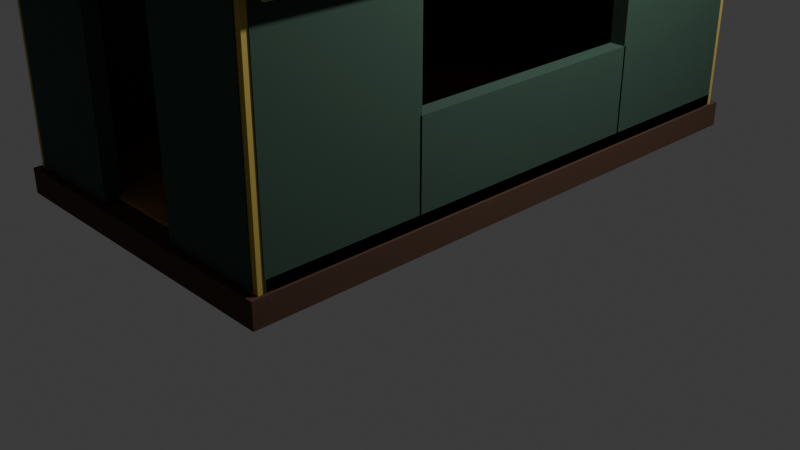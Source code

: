 # Source: kibitka-body.blend  (saved by Blender 5.3.31; exported with 4.5.12 LTS)
import bpy
from mathutils import Matrix  # noqa: F401  (used for matrix-valued properties, if any)

bpy.ops.wm.read_factory_settings(use_empty=True)
scene = bpy.context.scene
scene.name = 'Scene'

# ---- collections
col_collection = bpy.data.collections.new('Collection'); scene.collection.children.link(col_collection)
col_x = bpy.data.collections.new('Корпус'); scene.collection.children.link(col_x)
col_places = bpy.data.collections.new('places'); scene.collection.children.link(col_places)

# ---- materials (node trees are filled in below, after node groups)
mat_4a3020 = bpy.data.materials.new('#4a3020')
mat_4a3020.use_backface_culling = True
mat_4a3020.diffuse_color = (0.06848, 0.02956, 0.01444, 1.0)
mat_2f4a3c = bpy.data.materials.new('#2f4a3c')
mat_2f4a3c.use_backface_culling = True
mat_2f4a3c.diffuse_color = (0.02843, 0.06848, 0.04519, 1.0)
mat_b9a24a = bpy.data.materials.new('#b9a24a')
mat_b9a24a.use_backface_culling = True
mat_b9a24a.diffuse_color = (0.4851, 0.3613, 0.06848, 1.0)
mat_5e6264 = bpy.data.materials.new('#5e6264')
mat_5e6264.use_backface_culling = True
mat_5e6264.diffuse_color = (0.1119, 0.1221, 0.1274, 1.0)
mat_6a6e70 = bpy.data.materials.new('#6a6e70')
mat_6a6e70.use_backface_culling = True
mat_6a6e70.diffuse_color = (0.1441, 0.1559, 0.162, 1.0)
mat_c4b894 = bpy.data.materials.new('#c4b894')
mat_c4b894.use_backface_culling = True
mat_c4b894.diffuse_color = (0.552, 0.4793, 0.2961, 1.0)
mat_a07a50 = bpy.data.materials.new('#a07a50')
mat_a07a50.use_backface_culling = True
mat_a07a50.diffuse_color = (0.3515, 0.1946, 0.08022, 1.0)

# ---- material node trees
mat_4a3020.use_nodes = True; mat_4a3020.node_tree.nodes.clear()
_N = mat_4a3020.node_tree.nodes; _L = mat_4a3020.node_tree.links
n0 = _N.new('ShaderNodeBsdfPrincipled'); n0.name = 'Principled BSDF'; n0.location = (-200, 100)
n0.inputs[0].default_value = (0.06848, 0.02956, 0.01444, 1.0)
n0.inputs[2].default_value = 0.9
n0.inputs[10].default_value = 0.005
n1 = _N.new('ShaderNodeOutputMaterial'); n1.name = 'Material Output'; n1.location = (200, 100)
_L.new(n0.outputs[0], n1.inputs[0])
n1.is_active_output = True
mat_2f4a3c.use_nodes = True; mat_2f4a3c.node_tree.nodes.clear()
_N = mat_2f4a3c.node_tree.nodes; _L = mat_2f4a3c.node_tree.links
n0 = _N.new('ShaderNodeBsdfPrincipled'); n0.name = 'Principled BSDF'; n0.location = (-200, 100)
n0.inputs[0].default_value = (0.02843, 0.06848, 0.04519, 1.0)
n0.inputs[2].default_value = 0.9
n0.inputs[10].default_value = 0.005
n1 = _N.new('ShaderNodeOutputMaterial'); n1.name = 'Material Output'; n1.location = (200, 100)
_L.new(n0.outputs[0], n1.inputs[0])
n1.is_active_output = True
mat_b9a24a.use_nodes = True; mat_b9a24a.node_tree.nodes.clear()
_N = mat_b9a24a.node_tree.nodes; _L = mat_b9a24a.node_tree.links
n0 = _N.new('ShaderNodeBsdfPrincipled'); n0.name = 'Principled BSDF'; n0.location = (-200, 100)
n0.inputs[0].default_value = (0.4851, 0.3613, 0.06848, 1.0)
n0.inputs[2].default_value = 0.9
n0.inputs[10].default_value = 0.005
n1 = _N.new('ShaderNodeOutputMaterial'); n1.name = 'Material Output'; n1.location = (200, 100)
_L.new(n0.outputs[0], n1.inputs[0])
n1.is_active_output = True
mat_5e6264.use_nodes = True; mat_5e6264.node_tree.nodes.clear()
_N = mat_5e6264.node_tree.nodes; _L = mat_5e6264.node_tree.links
n0 = _N.new('ShaderNodeBsdfPrincipled'); n0.name = 'Principled BSDF'; n0.location = (-200, 100)
n0.inputs[0].default_value = (0.1119, 0.1221, 0.1274, 1.0)
n0.inputs[2].default_value = 0.9
n0.inputs[10].default_value = 0.005
n1 = _N.new('ShaderNodeOutputMaterial'); n1.name = 'Material Output'; n1.location = (200, 100)
_L.new(n0.outputs[0], n1.inputs[0])
n1.is_active_output = True
mat_6a6e70.use_nodes = True; mat_6a6e70.node_tree.nodes.clear()
_N = mat_6a6e70.node_tree.nodes; _L = mat_6a6e70.node_tree.links
n0 = _N.new('ShaderNodeBsdfPrincipled'); n0.name = 'Principled BSDF'; n0.location = (-200, 100)
n0.inputs[0].default_value = (0.1441, 0.1559, 0.162, 1.0)
n0.inputs[2].default_value = 0.9
n0.inputs[10].default_value = 0.005
n1 = _N.new('ShaderNodeOutputMaterial'); n1.name = 'Material Output'; n1.location = (200, 100)
_L.new(n0.outputs[0], n1.inputs[0])
n1.is_active_output = True
mat_c4b894.use_nodes = True; mat_c4b894.node_tree.nodes.clear()
_N = mat_c4b894.node_tree.nodes; _L = mat_c4b894.node_tree.links
n0 = _N.new('ShaderNodeBsdfPrincipled'); n0.name = 'Principled BSDF'; n0.location = (-200, 100)
n0.inputs[0].default_value = (0.552, 0.4793, 0.2961, 1.0)
n0.inputs[2].default_value = 0.9
n0.inputs[10].default_value = 0.005
n1 = _N.new('ShaderNodeOutputMaterial'); n1.name = 'Material Output'; n1.location = (200, 100)
_L.new(n0.outputs[0], n1.inputs[0])
n1.is_active_output = True
mat_a07a50.use_nodes = True; mat_a07a50.node_tree.nodes.clear()
_N = mat_a07a50.node_tree.nodes; _L = mat_a07a50.node_tree.links
n0 = _N.new('ShaderNodeBsdfPrincipled'); n0.name = 'Principled BSDF'; n0.location = (-200, 100)
n0.inputs[0].default_value = (0.3515, 0.1946, 0.08022, 1.0)
n0.inputs[2].default_value = 0.9
n0.inputs[10].default_value = 0.005
n1 = _N.new('ShaderNodeOutputMaterial'); n1.name = 'Material Output'; n1.location = (200, 100)
_L.new(n0.outputs[0], n1.inputs[0])
n1.is_active_output = True

# ---- world
world_world = bpy.data.worlds.new('World'); scene.world = world_world
world_world.use_nodes = True; world_world.node_tree.nodes.clear()
_N = world_world.node_tree.nodes; _L = world_world.node_tree.links
n0 = _N.new('ShaderNodeOutputWorld'); n0.name = 'World Output'; n0.location = (200, 100)
n1 = _N.new('ShaderNodeBackground'); n1.name = 'Background'; n1.location = (-200, 100)
n1.inputs[0].default_value = (0.05088, 0.05088, 0.05088, 1.0)
_L.new(n1.outputs[0], n0.inputs[0])
n0.is_active_output = True
world_world.color = (0.05088, 0.05088, 0.05088)
world_world.sun_shadow_jitter_overblur = 0.0

# ---- cameras
cam_camera = bpy.data.cameras.new('Camera')
cam_camera.clip_end = 100.0
cam_camera.ortho_scale = 7.314

# ---- lights
light_light = bpy.data.lights.new('Light', 'POINT')
light_light.energy = 1000.0
light_light.shadow_soft_size = 0.1

# ---- meshes
me_x = bpy.data.meshes.new('Днище')
me_x.from_pydata([(-1.65, 3.0, 0.685), (-1.65, -3.0, 0.685), (-1.65, 3.0, 0.935), (-1.65, -3.0, 0.935), (1.65, 3.0, 0.685), (1.65, -3.0, 0.685), (1.65, 3.0, 0.935), (1.65, -3.0, 0.935)], [], [(0, 1, 3, 2), (2, 3, 7, 6), (6, 7, 5, 4), (4, 5, 1, 0), (2, 6, 4, 0), (7, 3, 1, 5)])
me_x.materials.append(mat_4a3020)
me_x.update()
me_x_1 = bpy.data.meshes.new('Стены')
me_x_1.from_pydata([(1.47, 2.86, 0.95), (1.47, 1.29, 0.95), (1.47, 2.86, 3.775), (1.47, 1.29, 3.775), (1.63, 2.86, 0.95), (1.63, 1.29, 0.95), (1.63, 2.86, 3.775), (1.63, 1.29, 3.775), (1.47, 1.31, 0.95), (1.47, -1.31, 0.95), (1.47, 1.31, 1.9), (1.47, -1.31, 1.9), (1.63, 1.31, 0.95), (1.63, -1.31, 0.95), (1.63, 1.31, 1.9), (1.63, -1.31, 1.9), (1.47, 1.31, 3.0), (1.47, -1.31, 3.0), (1.47, 1.31, 3.775), (1.47, -1.31, 3.775), (1.63, 1.31, 3.0), (1.63, -1.31, 3.0), (1.63, 1.31, 3.775), (1.63, -1.31, 3.775), (1.47, -1.29, 0.95), (1.47, -2.86, 0.95), (1.47, -1.29, 3.775), (1.47, -2.86, 3.775), (1.63, -1.29, 0.95), (1.63, -2.86, 0.95), (1.63, -1.29, 3.775), (1.63, -2.86, 3.775), (-1.63, 2.86, 0.95), (-1.63, -2.86, 0.95), (-1.63, 2.86, 3.775), (-1.63, -2.86, 3.775), (-1.47, 2.86, 0.95), (-1.47, -2.86, 0.95), (-1.47, 2.86, 3.775), (-1.47, -2.86, 3.775), (-1.56, 2.93, 0.95), (-1.56, 2.77, 0.95), (-1.56, 2.93, 3.39), (-1.56, 2.77, 3.39), (1.56, 2.93, 0.95), (1.56, 2.77, 0.95), (1.56, 2.93, 3.39), (1.56, 2.77, 3.39), (-1.56, -2.77, 0.95), (-1.56, -2.93, 0.95), (-1.56, -2.77, 3.39), (-1.56, -2.93, 3.39), (-0.49, -2.77, 0.95), (-0.49, -2.93, 0.95), (-0.49, -2.77, 3.39), (-0.49, -2.93, 3.39), (-0.51, -2.77, 2.9), (-0.51, -2.93, 2.9), (-0.51, -2.77, 3.39), (-0.51, -2.93, 3.39), (0.51, -2.77, 2.9), (0.51, -2.93, 2.9), (0.51, -2.77, 3.39), (0.51, -2.93, 3.39), (0.49, -2.77, 0.95), (0.49, -2.93, 0.95), (0.49, -2.77, 3.39), (0.49, -2.93, 3.39), (1.56, -2.77, 0.95), (1.56, -2.93, 0.95), (1.56, -2.77, 3.39), (1.56, -2.93, 3.39)], [], [(0, 1, 3, 2), (2, 3, 7, 6), (6, 7, 5, 4), (4, 5, 1, 0), (2, 6, 4, 0), (7, 3, 1, 5), (8, 9, 11, 10), (10, 11, 15, 14), (14, 15, 13, 12), (12, 13, 9, 8), (10, 14, 12, 8), (15, 11, 9, 13), (16, 17, 19, 18), (18, 19, 23, 22), (22, 23, 21, 20), (20, 21, 17, 16), (18, 22, 20, 16), (23, 19, 17, 21), (24, 25, 27, 26), (26, 27, 31, 30), (30, 31, 29, 28), (28, 29, 25, 24), (26, 30, 28, 24), (31, 27, 25, 29), (32, 33, 35, 34), (34, 35, 39, 38), (38, 39, 37, 36), (36, 37, 33, 32), (34, 38, 36, 32), (39, 35, 33, 37), (40, 41, 43, 42), (42, 43, 47, 46), (46, 47, 45, 44), (44, 45, 41, 40), (42, 46, 44, 40), (47, 43, 41, 45), (48, 49, 51, 50), (50, 51, 55, 54), (54, 55, 53, 52), (52, 53, 49, 48), (50, 54, 52, 48), (55, 51, 49, 53), (56, 57, 59, 58), (58, 59, 63, 62), (62, 63, 61, 60), (60, 61, 57, 56), (58, 62, 60, 56), (63, 59, 57, 61), (64, 65, 67, 66), (66, 67, 71, 70), (70, 71, 69, 68), (68, 69, 65, 64), (66, 70, 68, 64), (71, 67, 65, 69)])
me_x_1.materials.append(mat_2f4a3c)
me_x_1.update()
me_x_2 = bpy.data.meshes.new('Рейки')
me_x_2.from_pydata([(-1.62, 2.92, 0.9), (-1.62, 2.78, 0.9), (-1.62, 2.92, 3.3), (-1.62, 2.78, 3.3), (-1.48, 2.92, 0.9), (-1.48, 2.78, 0.9), (-1.48, 2.92, 3.3), (-1.48, 2.78, 3.3), (-1.62, -2.78, 0.9), (-1.62, -2.92, 0.9), (-1.62, -2.78, 3.3), (-1.62, -2.92, 3.3), (-1.48, -2.78, 0.9), (-1.48, -2.92, 0.9), (-1.48, -2.78, 3.3), (-1.48, -2.92, 3.3), (-1.63, 2.85, 0.95), (-1.63, -2.85, 0.95), (-1.63, 2.85, 1.05), (-1.63, -2.85, 1.05), (-1.57, 2.85, 0.95), (-1.57, -2.85, 0.95), (-1.57, 2.85, 1.05), (-1.57, -2.85, 1.05), (-1.63, 2.85, 3.2), (-1.63, -2.85, 3.2), (-1.63, 2.85, 3.3), (-1.63, -2.85, 3.3), (-1.57, 2.85, 3.2), (-1.57, -2.85, 3.2), (-1.57, 2.85, 3.3), (-1.57, -2.85, 3.3), (1.48, 2.92, 0.9), (1.48, 2.78, 0.9), (1.48, 2.92, 3.3), (1.48, 2.78, 3.3), (1.62, 2.92, 0.9), (1.62, 2.78, 0.9), (1.62, 2.92, 3.3), (1.62, 2.78, 3.3), (1.48, -2.78, 0.9), (1.48, -2.92, 0.9), (1.48, -2.78, 3.3), (1.48, -2.92, 3.3), (1.62, -2.78, 0.9), (1.62, -2.92, 0.9), (1.62, -2.78, 3.3), (1.62, -2.92, 3.3), (1.57, 2.85, 0.95), (1.57, -2.85, 0.95), (1.57, 2.85, 1.05), (1.57, -2.85, 1.05), (1.63, 2.85, 0.95), (1.63, -2.85, 0.95), (1.63, 2.85, 1.05), (1.63, -2.85, 1.05), (1.57, 2.85, 3.2), (1.57, -2.85, 3.2), (1.57, 2.85, 3.3), (1.57, -2.85, 3.3), (1.63, 2.85, 3.2), (1.63, -2.85, 3.2), (1.63, 2.85, 3.3), (1.63, -2.85, 3.3)], [], [(0, 1, 3, 2), (2, 3, 7, 6), (6, 7, 5, 4), (4, 5, 1, 0), (2, 6, 4, 0), (7, 3, 1, 5), (8, 9, 11, 10), (10, 11, 15, 14), (14, 15, 13, 12), (12, 13, 9, 8), (10, 14, 12, 8), (15, 11, 9, 13), (16, 17, 19, 18), (18, 19, 23, 22), (22, 23, 21, 20), (20, 21, 17, 16), (18, 22, 20, 16), (23, 19, 17, 21), (24, 25, 27, 26), (26, 27, 31, 30), (30, 31, 29, 28), (28, 29, 25, 24), (26, 30, 28, 24), (31, 27, 25, 29), (32, 33, 35, 34), (34, 35, 39, 38), (38, 39, 37, 36), (36, 37, 33, 32), (34, 38, 36, 32), (39, 35, 33, 37), (40, 41, 43, 42), (42, 43, 47, 46), (46, 47, 45, 44), (44, 45, 41, 40), (42, 46, 44, 40), (47, 43, 41, 45), (48, 49, 51, 50), (50, 51, 55, 54), (54, 55, 53, 52), (52, 53, 49, 48), (50, 54, 52, 48), (55, 51, 49, 53), (56, 57, 59, 58), (58, 59, 63, 62), (62, 63, 61, 60), (60, 61, 57, 56), (58, 62, 60, 56), (63, 59, 57, 61)])
me_x_2.materials.append(mat_b9a24a)
me_x_2.update()
me_x_3 = bpy.data.meshes.new('Крыша')
me_x_3.from_pydata([(1.904, 3.1, 3.24), (1.904, -3.1, 3.24), (1.708, 3.1, 3.202), (1.708, -3.1, 3.202), (1.847, 3.1, 3.532), (1.847, -3.1, 3.532), (1.651, 3.1, 3.494), (1.651, -3.1, 3.494), (1.856, 3.1, 3.509), (1.856, -3.1, 3.509), (1.685, 3.1, 3.406), (1.685, -3.1, 3.406), (1.692, 3.1, 3.783), (1.692, -3.1, 3.783), (1.521, 3.1, 3.68), (1.521, -3.1, 3.68), (1.712, 3.1, 3.758), (1.712, -3.1, 3.758), (1.576, 3.1, 3.612), (1.576, -3.1, 3.612), (1.453, 3.1, 3.998), (1.453, -3.1, 3.998), (1.317, 3.1, 3.852), (1.317, -3.1, 3.852), (1.484, 3.1, 3.976), (1.484, -3.1, 3.976), (1.383, 3.1, 3.803), (1.383, -3.1, 3.803), (1.147, 3.1, 4.172), (1.147, -3.1, 4.172), (1.046, 3.1, 4.0), (1.046, -3.1, 4.0), (1.185, 3.1, 4.154), (1.185, -3.1, 4.154), (1.116, 3.1, 3.967), (1.116, -3.1, 3.967), (0.7872, 3.1, 4.3), (0.7872, -3.1, 4.3), (0.7184, 3.1, 4.112), (0.7184, -3.1, 4.112), (0.8304, 3.1, 4.288), (0.8304, -3.1, 4.288), (0.7904, 3.1, 4.092), (0.7904, -3.1, 4.092), (0.3911, 3.1, 4.378), (0.3911, -3.1, 4.378), (0.3511, 3.1, 4.182), (0.3511, -3.1, 4.182), (0.437, 3.1, 4.371), (0.437, -3.1, 4.371), (0.4239, 3.1, 4.172), (0.4239, -3.1, 4.172), (-0.02338, 3.1, 4.402), (-0.02338, -3.1, 4.402), (-0.03649, 3.1, 4.202), (-0.03649, -3.1, 4.202), (0.02338, 3.1, 4.402), (0.02338, -3.1, 4.402), (0.03649, 3.1, 4.202), (0.03649, -3.1, 4.202), (-0.437, 3.1, 4.371), (-0.437, -3.1, 4.371), (-0.4239, 3.1, 4.172), (-0.4239, -3.1, 4.172), (-0.3911, 3.1, 4.378), (-0.3911, -3.1, 4.378), (-0.3511, 3.1, 4.182), (-0.3511, -3.1, 4.182), (-0.8304, 3.1, 4.288), (-0.8304, -3.1, 4.288), (-0.7904, 3.1, 4.092), (-0.7904, -3.1, 4.092), (-0.7872, 3.1, 4.3), (-0.7872, -3.1, 4.3), (-0.7184, 3.1, 4.112), (-0.7184, -3.1, 4.112), (-1.185, 3.1, 4.154), (-1.185, -3.1, 4.154), (-1.116, 3.1, 3.967), (-1.116, -3.1, 3.967), (-1.147, 3.1, 4.172), (-1.147, -3.1, 4.172), (-1.046, 3.1, 4.0), (-1.046, -3.1, 4.0), (-1.484, 3.1, 3.976), (-1.484, -3.1, 3.976), (-1.383, 3.1, 3.803), (-1.383, -3.1, 3.803), (-1.453, 3.1, 3.998), (-1.453, -3.1, 3.998), (-1.317, 3.1, 3.852), (-1.317, -3.1, 3.852), (-1.712, 3.1, 3.758), (-1.712, -3.1, 3.758), (-1.576, 3.1, 3.612), (-1.576, -3.1, 3.612), (-1.692, 3.1, 3.783), (-1.692, -3.1, 3.783), (-1.521, 3.1, 3.68), (-1.521, -3.1, 3.68), (-1.856, 3.1, 3.509), (-1.856, -3.1, 3.509), (-1.685, 3.1, 3.406), (-1.685, -3.1, 3.406), (-1.847, 3.1, 3.532), (-1.847, -3.1, 3.532), (-1.651, 3.1, 3.494), (-1.651, -3.1, 3.494), (-1.904, 3.1, 3.24), (-1.904, -3.1, 3.24), (-1.708, 3.1, 3.202), (-1.708, -3.1, 3.202)], [], [(0, 1, 3, 2), (2, 3, 7, 6), (6, 7, 5, 4), (4, 5, 1, 0), (2, 6, 4, 0), (7, 3, 1, 5), (8, 9, 11, 10), (10, 11, 15, 14), (14, 15, 13, 12), (12, 13, 9, 8), (10, 14, 12, 8), (15, 11, 9, 13), (16, 17, 19, 18), (18, 19, 23, 22), (22, 23, 21, 20), (20, 21, 17, 16), (18, 22, 20, 16), (23, 19, 17, 21), (24, 25, 27, 26), (26, 27, 31, 30), (30, 31, 29, 28), (28, 29, 25, 24), (26, 30, 28, 24), (31, 27, 25, 29), (32, 33, 35, 34), (34, 35, 39, 38), (38, 39, 37, 36), (36, 37, 33, 32), (34, 38, 36, 32), (39, 35, 33, 37), (40, 41, 43, 42), (42, 43, 47, 46), (46, 47, 45, 44), (44, 45, 41, 40), (42, 46, 44, 40), (47, 43, 41, 45), (48, 49, 51, 50), (50, 51, 55, 54), (54, 55, 53, 52), (52, 53, 49, 48), (50, 54, 52, 48), (55, 51, 49, 53), (56, 57, 59, 58), (58, 59, 63, 62), (62, 63, 61, 60), (60, 61, 57, 56), (58, 62, 60, 56), (63, 59, 57, 61), (64, 65, 67, 66), (66, 67, 71, 70), (70, 71, 69, 68), (68, 69, 65, 64), (66, 70, 68, 64), (71, 67, 65, 69), (72, 73, 75, 74), (74, 75, 79, 78), (78, 79, 77, 76), (76, 77, 73, 72), (74, 78, 76, 72), (79, 75, 73, 77), (80, 81, 83, 82), (82, 83, 87, 86), (86, 87, 85, 84), (84, 85, 81, 80), (82, 86, 84, 80), (87, 83, 81, 85), (88, 89, 91, 90), (90, 91, 95, 94), (94, 95, 93, 92), (92, 93, 89, 88), (90, 94, 92, 88), (95, 91, 89, 93), (96, 97, 99, 98), (98, 99, 103, 102), (102, 103, 101, 100), (100, 101, 97, 96), (98, 102, 100, 96), (103, 99, 97, 101), (104, 105, 107, 106), (106, 107, 111, 110), (110, 111, 109, 108), (108, 109, 105, 104), (106, 110, 108, 104), (111, 107, 105, 109)])
me_x_3.polygons.foreach_set('material_index', [0, 0, 0, 0, 0, 0, 1, 1, 1, 1, 1, 1, 0, 0, 0, 0, 0, 0, 1, 1, 1, 1, 1, 1, 0, 0, 0, 0, 0, 0, 1, 1, 1, 1, 1, 1, 0, 0, 0, 0, 0, 0, 1, 1, 1, 1, 1, 1, 0, 0, 0, 0, 0, 0, 1, 1, 1, 1, 1, 1, 0, 0, 0, 0, 0, 0, 1, 1, 1, 1, 1, 1, 0, 0, 0, 0, 0, 0, 1, 1, 1, 1, 1, 1])
me_x_3.materials.append(mat_5e6264)
me_x_3.materials.append(mat_6a6e70)
me_x_3.update()
me_x_4 = bpy.data.meshes.new('Подшивка крыши')
me_x_4.from_pydata([(1.736, 2.8, 3.089), (1.736, -2.8, 3.089), (1.696, 2.8, 3.082), (1.696, -2.8, 3.082), (1.681, 2.8, 3.372), (1.681, -2.8, 3.372), (1.642, 2.8, 3.364), (1.642, -2.8, 3.364), (1.7, 2.8, 3.332), (1.7, -2.8, 3.332), (1.666, 2.8, 3.312), (1.666, -2.8, 3.312), (1.542, 2.8, 3.597), (1.542, -2.8, 3.597), (1.507, 2.8, 3.577), (1.507, -2.8, 3.577), (1.578, 2.8, 3.563), (1.578, -2.8, 3.563), (1.551, 2.8, 3.534), (1.551, -2.8, 3.534), (1.327, 2.8, 3.796), (1.327, -2.8, 3.796), (1.3, 2.8, 3.767), (1.3, -2.8, 3.767), (1.376, 2.8, 3.769), (1.376, -2.8, 3.769), (1.356, 2.8, 3.735), (1.356, -2.8, 3.735), (1.048, 2.8, 3.961), (1.048, -2.8, 3.961), (1.027, 2.8, 3.926), (1.027, -2.8, 3.926), (1.105, 2.8, 3.941), (1.105, -2.8, 3.941), (1.091, 2.8, 3.904), (1.091, -2.8, 3.904), (0.7168, 2.8, 4.083), (0.7168, -2.8, 4.083), (0.7031, 2.8, 4.046), (0.7031, -2.8, 4.046), (0.7799, 2.8, 4.071), (0.7799, -2.8, 4.071), (0.7719, 2.8, 4.031), (0.7719, -2.8, 4.031), (0.3505, 2.8, 4.158), (0.3505, -2.8, 4.158), (0.3425, 2.8, 4.119), (0.3425, -2.8, 4.119), (0.4168, 2.8, 4.152), (0.4168, -2.8, 4.152), (0.4142, 2.8, 4.112), (0.4142, -2.8, 4.112), (-0.03365, 2.8, 4.182), (-0.03365, -2.8, 4.182), (-0.03627, 2.8, 4.142), (-0.03627, -2.8, 4.142), (0.03365, 2.8, 4.182), (0.03365, -2.8, 4.182), (0.03627, 2.8, 4.142), (0.03627, -2.8, 4.142), (-0.4168, 2.8, 4.152), (-0.4168, -2.8, 4.152), (-0.4142, 2.8, 4.112), (-0.4142, -2.8, 4.112), (-0.3505, 2.8, 4.158), (-0.3505, -2.8, 4.158), (-0.3425, 2.8, 4.119), (-0.3425, -2.8, 4.119), (-0.7799, 2.8, 4.071), (-0.7799, -2.8, 4.071), (-0.7719, 2.8, 4.031), (-0.7719, -2.8, 4.031), (-0.7168, 2.8, 4.083), (-0.7168, -2.8, 4.083), (-0.7031, 2.8, 4.046), (-0.7031, -2.8, 4.046), (-1.105, 2.8, 3.941), (-1.105, -2.8, 3.941), (-1.091, 2.8, 3.904), (-1.091, -2.8, 3.904), (-1.048, 2.8, 3.961), (-1.048, -2.8, 3.961), (-1.027, 2.8, 3.926), (-1.027, -2.8, 3.926), (-1.376, 2.8, 3.769), (-1.376, -2.8, 3.769), (-1.356, 2.8, 3.735), (-1.356, -2.8, 3.735), (-1.327, 2.8, 3.796), (-1.327, -2.8, 3.796), (-1.3, 2.8, 3.767), (-1.3, -2.8, 3.767), (-1.578, 2.8, 3.563), (-1.578, -2.8, 3.563), (-1.551, 2.8, 3.534), (-1.551, -2.8, 3.534), (-1.542, 2.8, 3.597), (-1.542, -2.8, 3.597), (-1.507, 2.8, 3.577), (-1.507, -2.8, 3.577), (-1.7, 2.8, 3.332), (-1.7, -2.8, 3.332), (-1.666, 2.8, 3.312), (-1.666, -2.8, 3.312), (-1.681, 2.8, 3.372), (-1.681, -2.8, 3.372), (-1.642, 2.8, 3.364), (-1.642, -2.8, 3.364), (-1.736, 2.8, 3.089), (-1.736, -2.8, 3.089), (-1.696, 2.8, 3.082), (-1.696, -2.8, 3.082)], [], [(0, 1, 3, 2), (2, 3, 7, 6), (6, 7, 5, 4), (4, 5, 1, 0), (2, 6, 4, 0), (7, 3, 1, 5), (8, 9, 11, 10), (10, 11, 15, 14), (14, 15, 13, 12), (12, 13, 9, 8), (10, 14, 12, 8), (15, 11, 9, 13), (16, 17, 19, 18), (18, 19, 23, 22), (22, 23, 21, 20), (20, 21, 17, 16), (18, 22, 20, 16), (23, 19, 17, 21), (24, 25, 27, 26), (26, 27, 31, 30), (30, 31, 29, 28), (28, 29, 25, 24), (26, 30, 28, 24), (31, 27, 25, 29), (32, 33, 35, 34), (34, 35, 39, 38), (38, 39, 37, 36), (36, 37, 33, 32), (34, 38, 36, 32), (39, 35, 33, 37), (40, 41, 43, 42), (42, 43, 47, 46), (46, 47, 45, 44), (44, 45, 41, 40), (42, 46, 44, 40), (47, 43, 41, 45), (48, 49, 51, 50), (50, 51, 55, 54), (54, 55, 53, 52), (52, 53, 49, 48), (50, 54, 52, 48), (55, 51, 49, 53), (56, 57, 59, 58), (58, 59, 63, 62), (62, 63, 61, 60), (60, 61, 57, 56), (58, 62, 60, 56), (63, 59, 57, 61), (64, 65, 67, 66), (66, 67, 71, 70), (70, 71, 69, 68), (68, 69, 65, 64), (66, 70, 68, 64), (71, 67, 65, 69), (72, 73, 75, 74), (74, 75, 79, 78), (78, 79, 77, 76), (76, 77, 73, 72), (74, 78, 76, 72), (79, 75, 73, 77), (80, 81, 83, 82), (82, 83, 87, 86), (86, 87, 85, 84), (84, 85, 81, 80), (82, 86, 84, 80), (87, 83, 81, 85), (88, 89, 91, 90), (90, 91, 95, 94), (94, 95, 93, 92), (92, 93, 89, 88), (90, 94, 92, 88), (95, 91, 89, 93), (96, 97, 99, 98), (98, 99, 103, 102), (102, 103, 101, 100), (100, 101, 97, 96), (98, 102, 100, 96), (103, 99, 97, 101), (104, 105, 107, 106), (106, 107, 111, 110), (110, 111, 109, 108), (108, 109, 105, 104), (106, 110, 108, 104), (111, 107, 105, 109)])
me_x_4.materials.append(mat_c4b894)
me_x_4.update()
me_x_5 = bpy.data.meshes.new('Торцы под крышей')
me_x_5.from_pydata([(1.82, 2.91, 3.23), (1.804, 2.91, 3.37), (1.758, 2.91, 3.507), (1.681, 2.91, 3.639), (1.576, 2.91, 3.765), (1.444, 2.91, 3.881), (1.287, 2.91, 3.987), (1.108, 2.91, 4.079), (0.91, 2.91, 4.157), (0.6965, 2.91, 4.219), (0.4711, 2.91, 4.264), (0.2376, 2.91, 4.291), (1.114e-16, 2.91, 4.3), (-0.2376, 2.91, 4.291), (-0.4711, 2.91, 4.264), (-0.6965, 2.91, 4.219), (-0.91, 2.91, 4.157), (-1.108, 2.91, 4.079), (-1.287, 2.91, 3.987), (-1.444, 2.91, 3.881), (-1.576, 2.91, 3.765), (-1.681, 2.91, 3.639), (-1.758, 2.91, 3.507), (-1.804, 2.91, 3.37), (-1.82, 2.91, 3.23), (1.82, 2.79, 3.23), (1.804, 2.79, 3.37), (1.758, 2.79, 3.507), (1.681, 2.79, 3.639), (1.576, 2.79, 3.765), (1.444, 2.79, 3.881), (1.287, 2.79, 3.987), (1.108, 2.79, 4.079), (0.91, 2.79, 4.157), (0.6965, 2.79, 4.219), (0.4711, 2.79, 4.264), (0.2376, 2.79, 4.291), (1.114e-16, 2.79, 4.3), (-0.2376, 2.79, 4.291), (-0.4711, 2.79, 4.264), (-0.6965, 2.79, 4.219), (-0.91, 2.79, 4.157), (-1.108, 2.79, 4.079), (-1.287, 2.79, 3.987), (-1.444, 2.79, 3.881), (-1.576, 2.79, 3.765), (-1.681, 2.79, 3.639), (-1.758, 2.79, 3.507), (-1.804, 2.79, 3.37), (-1.82, 2.79, 3.23), (1.82, -2.91, 3.23), (1.804, -2.91, 3.37), (1.758, -2.91, 3.507), (1.681, -2.91, 3.639), (1.576, -2.91, 3.765), (1.444, -2.91, 3.881), (1.287, -2.91, 3.987), (1.108, -2.91, 4.079), (0.91, -2.91, 4.157), (0.6965, -2.91, 4.219), (0.4711, -2.91, 4.264), (0.2376, -2.91, 4.291), (1.114e-16, -2.91, 4.3), (-0.2376, -2.91, 4.291), (-0.4711, -2.91, 4.264), (-0.6965, -2.91, 4.219), (-0.91, -2.91, 4.157), (-1.108, -2.91, 4.079), (-1.287, -2.91, 3.987), (-1.444, -2.91, 3.881), (-1.576, -2.91, 3.765), (-1.681, -2.91, 3.639), (-1.758, -2.91, 3.507), (-1.804, -2.91, 3.37), (-1.82, -2.91, 3.23), (1.82, -2.79, 3.23), (1.804, -2.79, 3.37), (1.758, -2.79, 3.507), (1.681, -2.79, 3.639), (1.576, -2.79, 3.765), (1.444, -2.79, 3.881), (1.287, -2.79, 3.987), (1.108, -2.79, 4.079), (0.91, -2.79, 4.157), (0.6965, -2.79, 4.219), (0.4711, -2.79, 4.264), (0.2376, -2.79, 4.291), (1.114e-16, -2.79, 4.3), (-0.2376, -2.79, 4.291), (-0.4711, -2.79, 4.264), (-0.6965, -2.79, 4.219), (-0.91, -2.79, 4.157), (-1.108, -2.79, 4.079), (-1.287, -2.79, 3.987), (-1.444, -2.79, 3.881), (-1.576, -2.79, 3.765), (-1.681, -2.79, 3.639), (-1.758, -2.79, 3.507), (-1.804, -2.79, 3.37), (-1.82, -2.79, 3.23)], [], [(24, 23, 22, 21, 20, 19, 18, 17, 16, 15, 14, 13, 12, 11, 10, 9, 8, 7, 6, 5, 4, 3, 2, 1, 0), (25, 26, 27, 28, 29, 30, 31, 32, 33, 34, 35, 36, 37, 38, 39, 40, 41, 42, 43, 44, 45, 46, 47, 48, 49), (50, 51, 52, 53, 54, 55, 56, 57, 58, 59, 60, 61, 62, 63, 64, 65, 66, 67, 68, 69, 70, 71, 72, 73, 74), (99, 98, 97, 96, 95, 94, 93, 92, 91, 90, 89, 88, 87, 86, 85, 84, 83, 82, 81, 80, 79, 78, 77, 76, 75)])
me_x_5.polygons.foreach_set('material_index', [0, 1, 0, 1])
me_x_5.materials.append(mat_2f4a3c)
me_x_5.materials.append(mat_c4b894)
me_x_5.update()
me_x_6 = bpy.data.meshes.new('Пол')
me_x_6.from_pydata([(-1.5, 2.8, 0.95), (-1.5, -2.8, 0.95), (-1.5, 2.8, 0.99), (-1.5, -2.8, 0.99), (1.5, 2.8, 0.95), (1.5, -2.8, 0.95), (1.5, 2.8, 0.99), (1.5, -2.8, 0.99)], [], [(0, 1, 3, 2), (2, 3, 7, 6), (6, 7, 5, 4), (4, 5, 1, 0), (2, 6, 4, 0), (7, 3, 1, 5)])
me_x_6.materials.append(mat_a07a50)
me_x_6.update()
me_place = bpy.data.meshes.new('place')
me_place.from_pydata([(-0.5, -0.5, -0.5), (-0.5, -0.5, 0.5), (-0.5, 0.5, -0.5), (-0.5, 0.5, 0.5), (0.5, -0.5, -0.5), (0.5, -0.5, 0.5), (0.5, 0.5, -0.5), (0.5, 0.5, 0.5)], [], [(0, 1, 3, 2), (2, 3, 7, 6), (6, 7, 5, 4), (4, 5, 1, 0), (2, 6, 4, 0), (7, 3, 1, 5)])
me_place.update()

# ---- objects
ob_light = bpy.data.objects.new('Light', light_light)
ob_camera = bpy.data.objects.new('Camera', cam_camera)
ob_x = bpy.data.objects.new('Днище', me_x)
ob_x_1 = bpy.data.objects.new('Стены', me_x_1)
ob_x_2 = bpy.data.objects.new('Рейки', me_x_2)
ob_x_3 = bpy.data.objects.new('Крыша', me_x_3)
ob_x_4 = bpy.data.objects.new('Подшивка крыши', me_x_4)
ob_x_5 = bpy.data.objects.new('Торцы под крышей', me_x_5)
ob_x_6 = bpy.data.objects.new('Пол', me_x_6)
ob_surface_walk = bpy.data.objects.new('surface_walk', me_place)
ob_at_door = bpy.data.objects.new('at_door', None)

# ---- transforms, parenting, visibility, modifiers, constraints
ob_light.location = (4.076, 1.005, 5.904)
ob_light.rotation_euler = (0.6503, 0.05522, 1.866)
ob_light.lock_rotations_4d = False
ob_light.empty_display_type = 'ARROWS'
ob_light.color = (0.0, 0.0, 0.0, 0.0)
ob_light.lineart.crease_threshold = 0.0
ob_camera.location = (7.359, -6.926, 4.958)
ob_camera.rotation_euler = (1.109, 0.0, 0.8149)
ob_camera.lock_rotations_4d = False
ob_camera.empty_display_type = 'ARROWS'
ob_camera.color = (0.0, 0.0, 0.0, 0.0)
ob_camera.display_type = 'WIRE'
ob_camera.lineart.crease_threshold = 0.0
ob_x.location = (0.0, 0.0, 0.0)
ob_x_1.location = (0.0, 0.0, 0.0)
ob_x_2.location = (0.0, 0.0, 0.0)
ob_x_3.location = (0.0, 0.0, 0.0)
ob_x_4.location = (0.0, 0.0, 0.0)
ob_x_5.location = (0.0, 0.0, 0.0)
ob_x_6.location = (0.0, 0.0, 0.0)
ob_surface_walk.location = (0.0, -0.065, 0.94)
ob_surface_walk.rotation_euler = (1.571, -0.0, 0.0)
ob_surface_walk.scale = (2.8, 0.02, 5.23)
ob_surface_walk.display_type = 'WIRE'
ob_at_door.location = (0.0, -2.85, 0.95)
ob_at_door.rotation_euler = (1.571, -0.0, 0.0)
ob_at_door.empty_display_size = 0.15

# ---- collection membership
col_collection.objects.link(ob_light)
col_collection.objects.link(ob_camera)
col_x.objects.link(ob_x)
col_x.objects.link(ob_x_1)
col_x.objects.link(ob_x_2)
col_x.objects.link(ob_x_3)
col_x.objects.link(ob_x_4)
col_x.objects.link(ob_x_5)
col_x.objects.link(ob_x_6)
col_places.objects.link(ob_surface_walk)
col_places.objects.link(ob_at_door)

# ---- scene / render settings (as saved in the file)
scene.camera = ob_camera
scene.frame_start = 1; scene.frame_end = 250; scene.frame_set(1)
scene.render.engine = 'BLENDER_EEVEE_NEXT'
scene.render.bake_bias = 0.0
scene.render.bake_samples = 0
scene.render.compositor_device = 'GPU'
scene.eevee.use_volume_custom_range = False
scene.eevee.fast_gi_thickness_near = 0.1
scene.eevee.fast_gi_thickness_far = 0.0
scene.eevee.ray_tracing_options.screen_trace_thickness = 0.1
bpy.context.view_layer.update()
